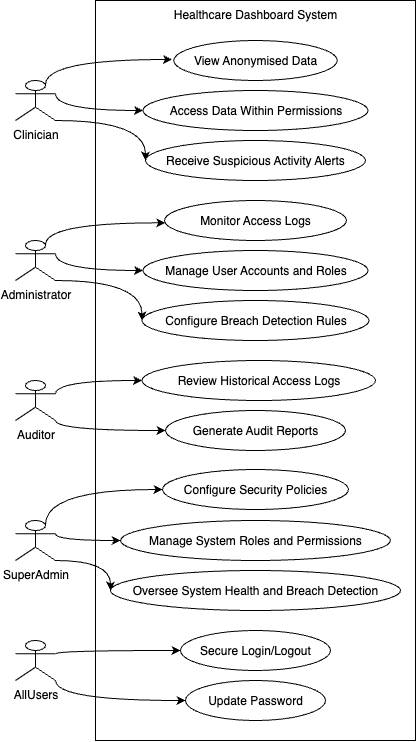

The diagram above was exported from draw.io. Its source (the exported page's mxGraphModel, read from the mxfile embedded in the PNG):
<mxGraphModel dx="881" dy="589" grid="1" gridSize="10" guides="1" tooltips="1" connect="1" arrows="1" fold="1" page="1" pageScale="1" pageWidth="827" pageHeight="1169" math="0" shadow="0">
  <root>
    <mxCell id="0" />
    <mxCell id="1" parent="0" />
    <mxCell id="Pa-E4W7Qg3q5nlt2EoTU-4" value="SuperAdmin" style="shape=umlActor;verticalLabelPosition=bottom;verticalAlign=top;html=1;" parent="1" vertex="1">
      <mxGeometry x="120" y="640" width="40" height="40" as="geometry" />
    </mxCell>
    <mxCell id="Pa-E4W7Qg3q5nlt2EoTU-5" value="Clinician" style="shape=umlActor;verticalLabelPosition=bottom;verticalAlign=top;html=1;" parent="1" vertex="1">
      <mxGeometry x="120" y="200" width="40" height="40" as="geometry" />
    </mxCell>
    <mxCell id="Pa-E4W7Qg3q5nlt2EoTU-6" value="Administrator" style="shape=umlActor;verticalLabelPosition=bottom;verticalAlign=top;html=1;" parent="1" vertex="1">
      <mxGeometry x="120" y="360" width="40" height="40" as="geometry" />
    </mxCell>
    <mxCell id="Pa-E4W7Qg3q5nlt2EoTU-7" value="Auditor" style="shape=umlActor;verticalLabelPosition=bottom;verticalAlign=top;html=1;" parent="1" vertex="1">
      <mxGeometry x="120" y="500" width="40" height="40" as="geometry" />
    </mxCell>
    <mxCell id="TmLgfEGIu1cxfTbYDUqK-3" value="Healthcare Dashboard System" style="html=1;whiteSpace=wrap;verticalAlign=top;" vertex="1" parent="1">
      <mxGeometry x="200" y="120" width="320" height="740" as="geometry" />
    </mxCell>
    <mxCell id="TmLgfEGIu1cxfTbYDUqK-4" value="View Anonymised Data" style="ellipse;whiteSpace=wrap;html=1;" vertex="1" parent="1">
      <mxGeometry x="278.25" y="160" width="163.5" height="40" as="geometry" />
    </mxCell>
    <mxCell id="TmLgfEGIu1cxfTbYDUqK-5" value="AllUsers" style="shape=umlActor;verticalLabelPosition=bottom;verticalAlign=top;html=1;" vertex="1" parent="1">
      <mxGeometry x="120" y="760" width="40" height="40" as="geometry" />
    </mxCell>
    <mxCell id="TmLgfEGIu1cxfTbYDUqK-6" value="Configure Breach Detection Rules" style="ellipse;whiteSpace=wrap;html=1;" vertex="1" parent="1">
      <mxGeometry x="246.5" y="420" width="227" height="40" as="geometry" />
    </mxCell>
    <mxCell id="TmLgfEGIu1cxfTbYDUqK-7" value="Configure Security Policies" style="ellipse;whiteSpace=wrap;html=1;" vertex="1" parent="1">
      <mxGeometry x="267" y="589" width="186" height="40" as="geometry" />
    </mxCell>
    <mxCell id="TmLgfEGIu1cxfTbYDUqK-8" value="Manage System Roles and Permissions" style="ellipse;whiteSpace=wrap;html=1;" vertex="1" parent="1">
      <mxGeometry x="225.12" y="640" width="269.75" height="40" as="geometry" />
    </mxCell>
    <mxCell id="TmLgfEGIu1cxfTbYDUqK-9" value="Update Password" style="ellipse;whiteSpace=wrap;html=1;" vertex="1" parent="1">
      <mxGeometry x="290" y="800" width="140" height="40" as="geometry" />
    </mxCell>
    <mxCell id="TmLgfEGIu1cxfTbYDUqK-10" value="Oversee System Health and Breach Detection" style="ellipse;whiteSpace=wrap;html=1;" vertex="1" parent="1">
      <mxGeometry x="215" y="690" width="290" height="40" as="geometry" />
    </mxCell>
    <mxCell id="TmLgfEGIu1cxfTbYDUqK-11" value="Secure Login/Logout" style="ellipse;whiteSpace=wrap;html=1;" vertex="1" parent="1">
      <mxGeometry x="285" y="750" width="150" height="40" as="geometry" />
    </mxCell>
    <mxCell id="TmLgfEGIu1cxfTbYDUqK-12" value="Review Historical Access Logs" style="ellipse;whiteSpace=wrap;html=1;" vertex="1" parent="1">
      <mxGeometry x="246.5" y="480" width="233.5" height="40" as="geometry" />
    </mxCell>
    <mxCell id="TmLgfEGIu1cxfTbYDUqK-13" value="Manage User Accounts and Roles" style="ellipse;whiteSpace=wrap;html=1;" vertex="1" parent="1">
      <mxGeometry x="247.5" y="370" width="225" height="40" as="geometry" />
    </mxCell>
    <mxCell id="TmLgfEGIu1cxfTbYDUqK-14" value="Access Data Within Permissions" style="ellipse;whiteSpace=wrap;html=1;" vertex="1" parent="1">
      <mxGeometry x="247.5" y="210" width="225" height="40" as="geometry" />
    </mxCell>
    <mxCell id="TmLgfEGIu1cxfTbYDUqK-15" value="Generate Audit Reports" style="ellipse;whiteSpace=wrap;html=1;" vertex="1" parent="1">
      <mxGeometry x="270" y="530" width="180" height="40" as="geometry" />
    </mxCell>
    <mxCell id="TmLgfEGIu1cxfTbYDUqK-16" value="Receive Suspicious Activity Alerts" style="ellipse;whiteSpace=wrap;html=1;" vertex="1" parent="1">
      <mxGeometry x="250" y="260" width="220" height="40" as="geometry" />
    </mxCell>
    <mxCell id="TmLgfEGIu1cxfTbYDUqK-17" value="Monitor Access Logs" style="ellipse;whiteSpace=wrap;html=1;" vertex="1" parent="1">
      <mxGeometry x="269" y="320" width="182" height="40" as="geometry" />
    </mxCell>
    <mxCell id="TmLgfEGIu1cxfTbYDUqK-19" style="edgeStyle=orthogonalEdgeStyle;curved=1;rounded=0;orthogonalLoop=1;jettySize=auto;html=1;exitX=0.75;exitY=0.1;exitDx=0;exitDy=0;exitPerimeter=0;entryX=0;entryY=0.5;entryDx=0;entryDy=0;" edge="1" parent="1" source="Pa-E4W7Qg3q5nlt2EoTU-5">
      <mxGeometry relative="1" as="geometry">
        <mxPoint x="139" y="190.9899999999999" as="sourcePoint" />
        <mxPoint x="276.5000000000001" y="178.99000000000007" as="targetPoint" />
        <Array as="points">
          <mxPoint x="150" y="179" />
        </Array>
      </mxGeometry>
    </mxCell>
    <mxCell id="TmLgfEGIu1cxfTbYDUqK-20" style="edgeStyle=orthogonalEdgeStyle;curved=1;rounded=0;orthogonalLoop=1;jettySize=auto;html=1;exitX=1;exitY=0.3333333333333333;exitDx=0;exitDy=0;exitPerimeter=0;entryX=0;entryY=0.5;entryDx=0;entryDy=0;" edge="1" parent="1" source="Pa-E4W7Qg3q5nlt2EoTU-5" target="TmLgfEGIu1cxfTbYDUqK-14">
      <mxGeometry relative="1" as="geometry">
        <Array as="points">
          <mxPoint x="160" y="230" />
        </Array>
      </mxGeometry>
    </mxCell>
    <mxCell id="TmLgfEGIu1cxfTbYDUqK-21" style="edgeStyle=orthogonalEdgeStyle;curved=1;rounded=0;orthogonalLoop=1;jettySize=auto;html=1;exitX=1;exitY=1;exitDx=0;exitDy=0;exitPerimeter=0;entryX=0;entryY=0.5;entryDx=0;entryDy=0;" edge="1" parent="1" source="Pa-E4W7Qg3q5nlt2EoTU-5" target="TmLgfEGIu1cxfTbYDUqK-16">
      <mxGeometry relative="1" as="geometry">
        <Array as="points">
          <mxPoint x="250" y="240" />
        </Array>
      </mxGeometry>
    </mxCell>
    <mxCell id="TmLgfEGIu1cxfTbYDUqK-23" style="edgeStyle=orthogonalEdgeStyle;curved=1;rounded=0;orthogonalLoop=1;jettySize=auto;html=1;exitX=0.75;exitY=0.1;exitDx=0;exitDy=0;exitPerimeter=0;entryX=0.004;entryY=0.558;entryDx=0;entryDy=0;entryPerimeter=0;" edge="1" parent="1" source="Pa-E4W7Qg3q5nlt2EoTU-6" target="TmLgfEGIu1cxfTbYDUqK-17">
      <mxGeometry relative="1" as="geometry">
        <mxPoint x="160.01" y="359.99999999999994" as="sourcePoint" />
        <mxPoint x="286.5100000000001" y="334.99" as="targetPoint" />
        <Array as="points">
          <mxPoint x="150" y="342" />
        </Array>
      </mxGeometry>
    </mxCell>
    <mxCell id="TmLgfEGIu1cxfTbYDUqK-24" style="edgeStyle=orthogonalEdgeStyle;curved=1;rounded=0;orthogonalLoop=1;jettySize=auto;html=1;exitX=1;exitY=0.3333333333333333;exitDx=0;exitDy=0;exitPerimeter=0;entryX=0;entryY=0.5;entryDx=0;entryDy=0;" edge="1" parent="1" source="Pa-E4W7Qg3q5nlt2EoTU-6" target="TmLgfEGIu1cxfTbYDUqK-13">
      <mxGeometry relative="1" as="geometry">
        <mxPoint x="159" y="371.66333333333336" as="sourcePoint" />
        <mxPoint x="246.5" y="388.33" as="targetPoint" />
        <Array as="points">
          <mxPoint x="160" y="390" />
        </Array>
      </mxGeometry>
    </mxCell>
    <mxCell id="TmLgfEGIu1cxfTbYDUqK-25" style="edgeStyle=orthogonalEdgeStyle;curved=1;rounded=0;orthogonalLoop=1;jettySize=auto;html=1;exitX=1;exitY=1;exitDx=0;exitDy=0;exitPerimeter=0;entryX=0;entryY=0.5;entryDx=0;entryDy=0;" edge="1" parent="1" source="Pa-E4W7Qg3q5nlt2EoTU-6" target="TmLgfEGIu1cxfTbYDUqK-6">
      <mxGeometry relative="1" as="geometry">
        <mxPoint x="163.49" y="400" as="sourcePoint" />
        <mxPoint x="249.99" y="440" as="targetPoint" />
        <Array as="points">
          <mxPoint x="247" y="400" />
        </Array>
      </mxGeometry>
    </mxCell>
    <mxCell id="TmLgfEGIu1cxfTbYDUqK-26" style="edgeStyle=orthogonalEdgeStyle;curved=1;rounded=0;orthogonalLoop=1;jettySize=auto;html=1;exitX=1;exitY=0.3333333333333333;exitDx=0;exitDy=0;exitPerimeter=0;entryX=0;entryY=0.5;entryDx=0;entryDy=0;" edge="1" parent="1" source="Pa-E4W7Qg3q5nlt2EoTU-7" target="TmLgfEGIu1cxfTbYDUqK-12">
      <mxGeometry relative="1" as="geometry">
        <mxPoint x="150" y="502" as="sourcePoint" />
        <mxPoint x="270" y="480" as="targetPoint" />
        <Array as="points">
          <mxPoint x="160" y="500" />
        </Array>
      </mxGeometry>
    </mxCell>
    <mxCell id="TmLgfEGIu1cxfTbYDUqK-27" style="edgeStyle=orthogonalEdgeStyle;curved=1;rounded=0;orthogonalLoop=1;jettySize=auto;html=1;exitX=1;exitY=1;exitDx=0;exitDy=0;exitPerimeter=0;entryX=0;entryY=0.5;entryDx=0;entryDy=0;" edge="1" parent="1" source="Pa-E4W7Qg3q5nlt2EoTU-7" target="TmLgfEGIu1cxfTbYDUqK-15">
      <mxGeometry relative="1" as="geometry">
        <mxPoint x="180" y="430" as="sourcePoint" />
        <mxPoint x="267" y="470" as="targetPoint" />
        <Array as="points">
          <mxPoint x="160" y="550" />
        </Array>
      </mxGeometry>
    </mxCell>
    <mxCell id="TmLgfEGIu1cxfTbYDUqK-28" style="edgeStyle=orthogonalEdgeStyle;curved=1;rounded=0;orthogonalLoop=1;jettySize=auto;html=1;exitX=0.75;exitY=0.1;exitDx=0;exitDy=0;exitPerimeter=0;entryX=0;entryY=0.5;entryDx=0;entryDy=0;" edge="1" parent="1" source="Pa-E4W7Qg3q5nlt2EoTU-4" target="TmLgfEGIu1cxfTbYDUqK-7">
      <mxGeometry relative="1" as="geometry">
        <mxPoint x="150" y="640" as="sourcePoint" />
        <mxPoint x="270" y="618" as="targetPoint" />
        <Array as="points">
          <mxPoint x="150" y="609" />
        </Array>
      </mxGeometry>
    </mxCell>
    <mxCell id="TmLgfEGIu1cxfTbYDUqK-29" style="edgeStyle=orthogonalEdgeStyle;curved=1;rounded=0;orthogonalLoop=1;jettySize=auto;html=1;exitX=1;exitY=0.3333333333333333;exitDx=0;exitDy=0;exitPerimeter=0;entryX=0;entryY=0.5;entryDx=0;entryDy=0;" edge="1" parent="1" source="Pa-E4W7Qg3q5nlt2EoTU-4" target="TmLgfEGIu1cxfTbYDUqK-8">
      <mxGeometry relative="1" as="geometry">
        <mxPoint x="159.5" y="651.49" as="sourcePoint" />
        <mxPoint x="246.5" y="668.49" as="targetPoint" />
        <Array as="points">
          <mxPoint x="160" y="660" />
        </Array>
      </mxGeometry>
    </mxCell>
    <mxCell id="TmLgfEGIu1cxfTbYDUqK-30" style="edgeStyle=orthogonalEdgeStyle;curved=1;rounded=0;orthogonalLoop=1;jettySize=auto;html=1;exitX=1;exitY=1;exitDx=0;exitDy=0;exitPerimeter=0;entryX=0;entryY=0.5;entryDx=0;entryDy=0;" edge="1" parent="1" source="Pa-E4W7Qg3q5nlt2EoTU-4">
      <mxGeometry relative="1" as="geometry">
        <mxPoint x="128" y="670" as="sourcePoint" />
        <mxPoint x="215" y="710" as="targetPoint" />
        <Array as="points">
          <mxPoint x="215" y="680" />
        </Array>
      </mxGeometry>
    </mxCell>
    <mxCell id="TmLgfEGIu1cxfTbYDUqK-32" style="edgeStyle=orthogonalEdgeStyle;curved=1;rounded=0;orthogonalLoop=1;jettySize=auto;html=1;entryX=0;entryY=0.5;entryDx=0;entryDy=0;exitX=1;exitY=1;exitDx=0;exitDy=0;exitPerimeter=0;" edge="1" parent="1" source="TmLgfEGIu1cxfTbYDUqK-5" target="TmLgfEGIu1cxfTbYDUqK-9">
      <mxGeometry relative="1" as="geometry">
        <mxPoint x="170" y="800" as="sourcePoint" />
        <mxPoint x="300" y="820" as="targetPoint" />
        <Array as="points">
          <mxPoint x="160" y="820" />
        </Array>
      </mxGeometry>
    </mxCell>
    <mxCell id="TmLgfEGIu1cxfTbYDUqK-33" style="edgeStyle=orthogonalEdgeStyle;curved=1;rounded=0;orthogonalLoop=1;jettySize=auto;html=1;exitX=1;exitY=0.3333333333333333;exitDx=0;exitDy=0;exitPerimeter=0;entryX=0;entryY=0.5;entryDx=0;entryDy=0;" edge="1" parent="1" source="TmLgfEGIu1cxfTbYDUqK-5" target="TmLgfEGIu1cxfTbYDUqK-11">
      <mxGeometry relative="1" as="geometry">
        <mxPoint x="161.5" y="773" as="sourcePoint" />
        <mxPoint x="247.5" y="760" as="targetPoint" />
        <Array as="points">
          <mxPoint x="160" y="770" />
        </Array>
      </mxGeometry>
    </mxCell>
  </root>
</mxGraphModel>